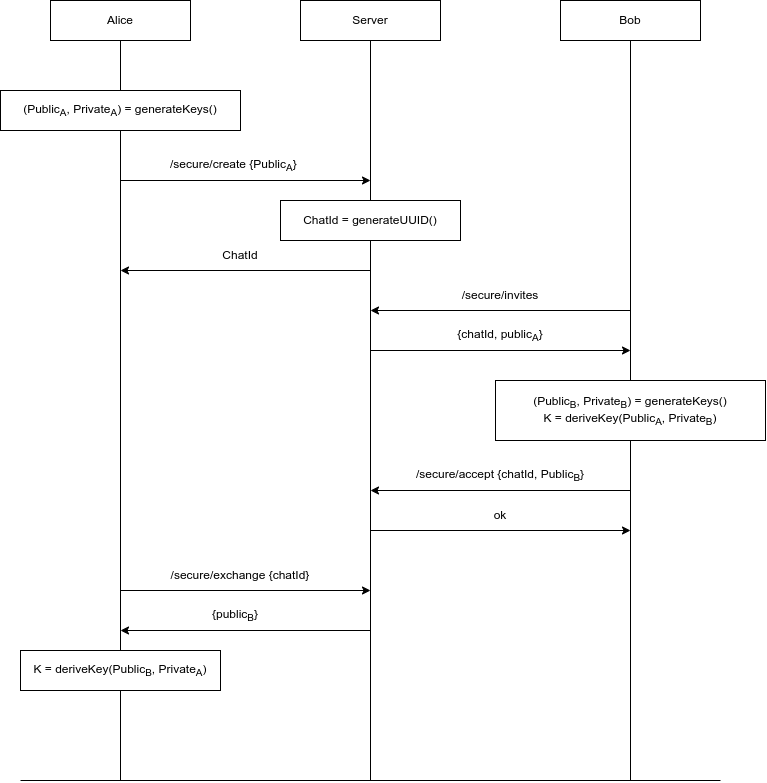

The diagram above was exported from draw.io. Its source (the exported page's mxGraphModel, read from the mxfile embedded in the PNG):
<mxGraphModel dx="1240" dy="790" grid="1" gridSize="10" guides="1" tooltips="1" connect="1" arrows="1" fold="1" page="1" pageScale="1" pageWidth="850" pageHeight="1100" math="0" shadow="0">
  <root>
    <mxCell id="0" />
    <mxCell id="1" parent="0" />
    <mxCell id="tnyMjzWtfoi3yRqm1Aqx-1" value="Alice" style="rounded=0;whiteSpace=wrap;html=1;" vertex="1" parent="1">
      <mxGeometry x="100" y="70" width="140" height="40" as="geometry" />
    </mxCell>
    <mxCell id="tnyMjzWtfoi3yRqm1Aqx-2" value="Server" style="rounded=0;whiteSpace=wrap;html=1;" vertex="1" parent="1">
      <mxGeometry x="350" y="70" width="140" height="40" as="geometry" />
    </mxCell>
    <mxCell id="tnyMjzWtfoi3yRqm1Aqx-3" value="Bob" style="rounded=0;whiteSpace=wrap;html=1;" vertex="1" parent="1">
      <mxGeometry x="610" y="70" width="140" height="40" as="geometry" />
    </mxCell>
    <mxCell id="tnyMjzWtfoi3yRqm1Aqx-5" value="(Public&lt;sub&gt;A&lt;/sub&gt;, Private&lt;sub&gt;A&lt;/sub&gt;) = generateKeys()" style="rounded=0;whiteSpace=wrap;html=1;" vertex="1" parent="1">
      <mxGeometry x="50" y="160" width="240" height="40" as="geometry" />
    </mxCell>
    <mxCell id="tnyMjzWtfoi3yRqm1Aqx-7" value="" style="endArrow=none;html=1;rounded=0;exitX=0.5;exitY=1;exitDx=0;exitDy=0;entryX=0.5;entryY=0;entryDx=0;entryDy=0;" edge="1" parent="1" source="tnyMjzWtfoi3yRqm1Aqx-1" target="tnyMjzWtfoi3yRqm1Aqx-5">
      <mxGeometry width="50" height="50" relative="1" as="geometry">
        <mxPoint x="340" y="250" as="sourcePoint" />
        <mxPoint x="390" y="200" as="targetPoint" />
      </mxGeometry>
    </mxCell>
    <mxCell id="tnyMjzWtfoi3yRqm1Aqx-8" value="" style="endArrow=none;html=1;rounded=0;exitX=0.5;exitY=1;exitDx=0;exitDy=0;" edge="1" parent="1" source="tnyMjzWtfoi3yRqm1Aqx-5">
      <mxGeometry width="50" height="50" relative="1" as="geometry">
        <mxPoint x="340" y="290" as="sourcePoint" />
        <mxPoint x="170" y="720" as="targetPoint" />
      </mxGeometry>
    </mxCell>
    <mxCell id="tnyMjzWtfoi3yRqm1Aqx-9" value="ChatId = generateUUID()" style="rounded=0;whiteSpace=wrap;html=1;" vertex="1" parent="1">
      <mxGeometry x="330" y="270" width="180" height="40" as="geometry" />
    </mxCell>
    <mxCell id="tnyMjzWtfoi3yRqm1Aqx-10" value="" style="endArrow=none;html=1;rounded=0;entryX=0.5;entryY=1;entryDx=0;entryDy=0;exitX=0.5;exitY=0;exitDx=0;exitDy=0;" edge="1" parent="1" source="tnyMjzWtfoi3yRqm1Aqx-9" target="tnyMjzWtfoi3yRqm1Aqx-2">
      <mxGeometry width="50" height="50" relative="1" as="geometry">
        <mxPoint x="340" y="290" as="sourcePoint" />
        <mxPoint x="390" y="240" as="targetPoint" />
      </mxGeometry>
    </mxCell>
    <mxCell id="tnyMjzWtfoi3yRqm1Aqx-11" value="" style="endArrow=classic;html=1;rounded=0;" edge="1" parent="1">
      <mxGeometry width="50" height="50" relative="1" as="geometry">
        <mxPoint x="170" y="250" as="sourcePoint" />
        <mxPoint x="420" y="250" as="targetPoint" />
      </mxGeometry>
    </mxCell>
    <mxCell id="tnyMjzWtfoi3yRqm1Aqx-13" value="/secure/create {Public&lt;sub&gt;A&lt;/sub&gt;}&amp;nbsp;" style="text;html=1;strokeColor=none;fillColor=none;align=center;verticalAlign=middle;whiteSpace=wrap;rounded=0;" vertex="1" parent="1">
      <mxGeometry x="185" y="220" width="200" height="30" as="geometry" />
    </mxCell>
    <mxCell id="tnyMjzWtfoi3yRqm1Aqx-15" value="" style="endArrow=none;html=1;rounded=0;entryX=0.5;entryY=1;entryDx=0;entryDy=0;" edge="1" parent="1" target="tnyMjzWtfoi3yRqm1Aqx-9">
      <mxGeometry width="50" height="50" relative="1" as="geometry">
        <mxPoint x="420" y="850" as="sourcePoint" />
        <mxPoint x="480" y="460" as="targetPoint" />
      </mxGeometry>
    </mxCell>
    <mxCell id="tnyMjzWtfoi3yRqm1Aqx-16" value="" style="endArrow=classic;html=1;rounded=0;" edge="1" parent="1">
      <mxGeometry width="50" height="50" relative="1" as="geometry">
        <mxPoint x="420" y="340" as="sourcePoint" />
        <mxPoint x="170" y="340" as="targetPoint" />
      </mxGeometry>
    </mxCell>
    <mxCell id="tnyMjzWtfoi3yRqm1Aqx-18" value="ChatId" style="text;html=1;strokeColor=none;fillColor=none;align=center;verticalAlign=middle;whiteSpace=wrap;rounded=0;" vertex="1" parent="1">
      <mxGeometry x="260" y="310" width="60" height="30" as="geometry" />
    </mxCell>
    <mxCell id="tnyMjzWtfoi3yRqm1Aqx-19" value="" style="endArrow=none;html=1;rounded=0;entryX=0.5;entryY=1;entryDx=0;entryDy=0;" edge="1" parent="1" target="tnyMjzWtfoi3yRqm1Aqx-3">
      <mxGeometry width="50" height="50" relative="1" as="geometry">
        <mxPoint x="680" y="450" as="sourcePoint" />
        <mxPoint x="480" y="200" as="targetPoint" />
      </mxGeometry>
    </mxCell>
    <mxCell id="tnyMjzWtfoi3yRqm1Aqx-21" value="" style="endArrow=classic;html=1;rounded=0;" edge="1" parent="1">
      <mxGeometry width="50" height="50" relative="1" as="geometry">
        <mxPoint x="680" y="380" as="sourcePoint" />
        <mxPoint x="420" y="380" as="targetPoint" />
      </mxGeometry>
    </mxCell>
    <mxCell id="tnyMjzWtfoi3yRqm1Aqx-22" value="/secure/invites" style="text;html=1;strokeColor=none;fillColor=none;align=center;verticalAlign=middle;whiteSpace=wrap;rounded=0;" vertex="1" parent="1">
      <mxGeometry x="520" y="350" width="60" height="30" as="geometry" />
    </mxCell>
    <mxCell id="tnyMjzWtfoi3yRqm1Aqx-23" value="" style="endArrow=classic;html=1;rounded=0;" edge="1" parent="1">
      <mxGeometry width="50" height="50" relative="1" as="geometry">
        <mxPoint x="420" y="420" as="sourcePoint" />
        <mxPoint x="680" y="420" as="targetPoint" />
      </mxGeometry>
    </mxCell>
    <mxCell id="tnyMjzWtfoi3yRqm1Aqx-24" value="{chatId, public&lt;sub&gt;A&lt;/sub&gt;}" style="text;html=1;strokeColor=none;fillColor=none;align=center;verticalAlign=middle;whiteSpace=wrap;rounded=0;" vertex="1" parent="1">
      <mxGeometry x="480" y="390" width="140" height="30" as="geometry" />
    </mxCell>
    <mxCell id="tnyMjzWtfoi3yRqm1Aqx-25" value="&lt;span style=&quot;&quot;&gt;(Public&lt;/span&gt;&lt;sub style=&quot;&quot;&gt;B&lt;/sub&gt;&lt;span style=&quot;&quot;&gt;, Private&lt;/span&gt;&lt;sub style=&quot;&quot;&gt;B&lt;/sub&gt;&lt;span style=&quot;&quot;&gt;) = generateKeys()&lt;br&gt;K = deriveKey(&lt;/span&gt;Public&lt;sub&gt;A&lt;/sub&gt;,&amp;nbsp;Private&lt;sub&gt;B&lt;/sub&gt;)&lt;span style=&quot;&quot;&gt;&lt;br&gt;&lt;/span&gt;" style="rounded=0;whiteSpace=wrap;html=1;" vertex="1" parent="1">
      <mxGeometry x="545" y="450" width="270" height="60" as="geometry" />
    </mxCell>
    <mxCell id="tnyMjzWtfoi3yRqm1Aqx-27" value="" style="endArrow=none;html=1;rounded=0;entryX=0.5;entryY=1;entryDx=0;entryDy=0;" edge="1" parent="1" target="tnyMjzWtfoi3yRqm1Aqx-25">
      <mxGeometry width="50" height="50" relative="1" as="geometry">
        <mxPoint x="680" y="850" as="sourcePoint" />
        <mxPoint x="490" y="630" as="targetPoint" />
      </mxGeometry>
    </mxCell>
    <mxCell id="tnyMjzWtfoi3yRqm1Aqx-28" value="" style="endArrow=classic;html=1;rounded=0;" edge="1" parent="1">
      <mxGeometry width="50" height="50" relative="1" as="geometry">
        <mxPoint x="680" y="560" as="sourcePoint" />
        <mxPoint x="420" y="560" as="targetPoint" />
      </mxGeometry>
    </mxCell>
    <mxCell id="tnyMjzWtfoi3yRqm1Aqx-29" value="/secure/accept {chatId, Public&lt;sub&gt;B&lt;/sub&gt;}" style="text;html=1;strokeColor=none;fillColor=none;align=center;verticalAlign=middle;whiteSpace=wrap;rounded=0;" vertex="1" parent="1">
      <mxGeometry x="450" y="530" width="200" height="30" as="geometry" />
    </mxCell>
    <mxCell id="tnyMjzWtfoi3yRqm1Aqx-30" value="" style="endArrow=classic;html=1;rounded=0;" edge="1" parent="1">
      <mxGeometry width="50" height="50" relative="1" as="geometry">
        <mxPoint x="420" y="600" as="sourcePoint" />
        <mxPoint x="680" y="600" as="targetPoint" />
      </mxGeometry>
    </mxCell>
    <mxCell id="tnyMjzWtfoi3yRqm1Aqx-31" value="ok" style="text;html=1;strokeColor=none;fillColor=none;align=center;verticalAlign=middle;whiteSpace=wrap;rounded=0;" vertex="1" parent="1">
      <mxGeometry x="520" y="570" width="60" height="30" as="geometry" />
    </mxCell>
    <mxCell id="tnyMjzWtfoi3yRqm1Aqx-32" value="" style="endArrow=classic;html=1;rounded=0;" edge="1" parent="1">
      <mxGeometry width="50" height="50" relative="1" as="geometry">
        <mxPoint x="170" y="660" as="sourcePoint" />
        <mxPoint x="420" y="660" as="targetPoint" />
      </mxGeometry>
    </mxCell>
    <mxCell id="tnyMjzWtfoi3yRqm1Aqx-34" value="/secure/exchange {chatId}" style="text;html=1;strokeColor=none;fillColor=none;align=center;verticalAlign=middle;whiteSpace=wrap;rounded=0;" vertex="1" parent="1">
      <mxGeometry x="215" y="630" width="150" height="30" as="geometry" />
    </mxCell>
    <mxCell id="tnyMjzWtfoi3yRqm1Aqx-35" value="" style="endArrow=classic;html=1;rounded=0;" edge="1" parent="1">
      <mxGeometry width="50" height="50" relative="1" as="geometry">
        <mxPoint x="420" y="700" as="sourcePoint" />
        <mxPoint x="170" y="700" as="targetPoint" />
      </mxGeometry>
    </mxCell>
    <mxCell id="tnyMjzWtfoi3yRqm1Aqx-36" value="{public&lt;sub&gt;B&lt;/sub&gt;}" style="text;html=1;strokeColor=none;fillColor=none;align=center;verticalAlign=middle;whiteSpace=wrap;rounded=0;" vertex="1" parent="1">
      <mxGeometry x="255" y="670" width="60" height="30" as="geometry" />
    </mxCell>
    <mxCell id="tnyMjzWtfoi3yRqm1Aqx-37" value="&lt;span style=&quot;&quot;&gt;K = deriveKey(&lt;/span&gt;&lt;span style=&quot;&quot;&gt;Public&lt;/span&gt;&lt;sub style=&quot;&quot;&gt;B&lt;/sub&gt;&lt;span style=&quot;&quot;&gt;,&amp;nbsp;Private&lt;/span&gt;&lt;sub style=&quot;&quot;&gt;A&lt;/sub&gt;&lt;span style=&quot;&quot;&gt;)&lt;/span&gt;" style="rounded=0;whiteSpace=wrap;html=1;" vertex="1" parent="1">
      <mxGeometry x="70" y="720" width="200" height="40" as="geometry" />
    </mxCell>
    <mxCell id="tnyMjzWtfoi3yRqm1Aqx-38" value="" style="endArrow=none;html=1;rounded=0;entryX=0.5;entryY=1;entryDx=0;entryDy=0;" edge="1" parent="1" target="tnyMjzWtfoi3yRqm1Aqx-37">
      <mxGeometry width="50" height="50" relative="1" as="geometry">
        <mxPoint x="170" y="850" as="sourcePoint" />
        <mxPoint x="160" y="800" as="targetPoint" />
      </mxGeometry>
    </mxCell>
    <mxCell id="tnyMjzWtfoi3yRqm1Aqx-39" value="" style="endArrow=none;html=1;rounded=0;" edge="1" parent="1">
      <mxGeometry width="50" height="50" relative="1" as="geometry">
        <mxPoint x="70" y="850" as="sourcePoint" />
        <mxPoint x="770" y="850" as="targetPoint" />
      </mxGeometry>
    </mxCell>
  </root>
</mxGraphModel>